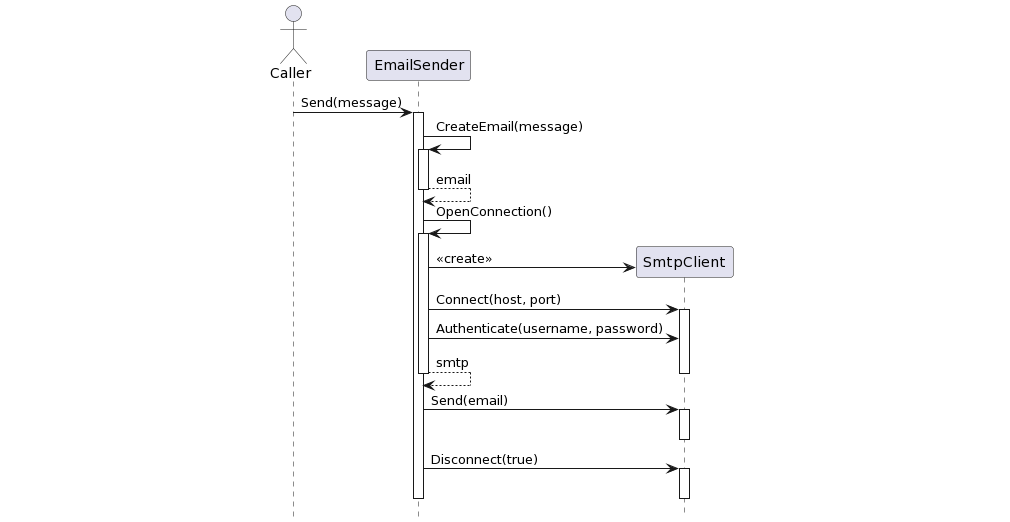

The diagram above was rendered by PlantUML. Its source (embedded in the PNG):
@startuml
hide footbox

actor "Caller" as C
participant "EmailSender" as ES
participant "SmtpClient" as SC

C -> ES : Send(message)
activate ES

ES -> ES : CreateEmail(message)
activate ES
ES --> ES : email
deactivate ES

ES -> ES : OpenConnection()
activate ES

ES -> SC ** : <<create>>
ES -> SC : Connect(host, port)
activate SC
ES -> SC : Authenticate(username, password)
ES --> ES : smtp
deactivate SC
deactivate ES

ES -> SC : Send(email)
activate SC
deactivate SC

ES -> SC : Disconnect(true)
activate SC
deactivate SC

deactivate ES
@enduml